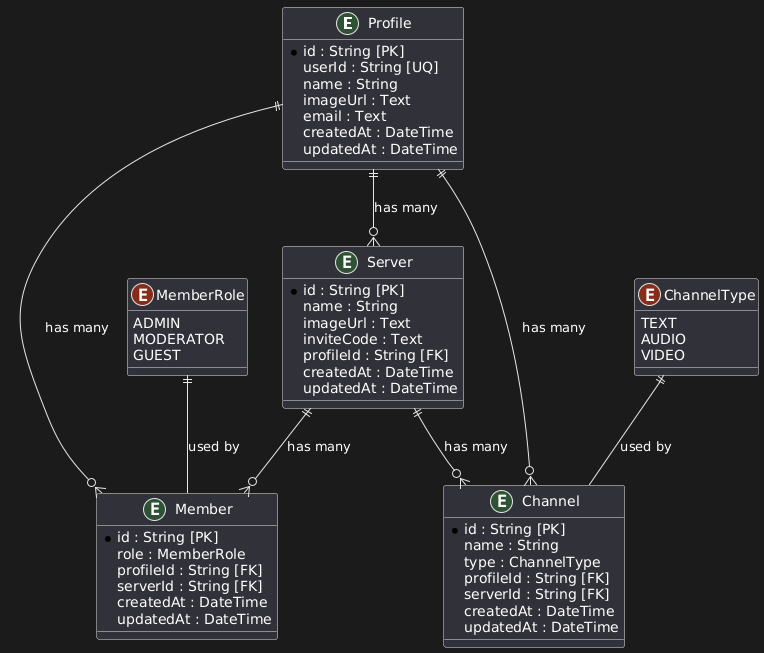

The diagram above was rendered by PlantUML. Its source (embedded in the PNG):
@startuml
entity "Profile" {
  * id : String [PK]
  userId : String [UQ]
  name : String
  imageUrl : Text
  email : Text
  createdAt : DateTime
  updatedAt : DateTime
}

entity "Server" {
  * id : String [PK]
  name : String
  imageUrl : Text
  inviteCode : Text
  profileId : String [FK]
  createdAt : DateTime
  updatedAt : DateTime
}

entity "Member" {
  * id : String [PK]
  role : MemberRole
  profileId : String [FK]
  serverId : String [FK]
  createdAt : DateTime
  updatedAt : DateTime
}

entity "Channel" {
  * id : String [PK]
  name : String
  type : ChannelType
  profileId : String [FK]
  serverId : String [FK]
  createdAt : DateTime
  updatedAt : DateTime
}

enum MemberRole {
  ADMIN
  MODERATOR
  GUEST
}

enum ChannelType {
  TEXT
  AUDIO
  VIDEO
}

' Relationships
Profile ||--o{ Server : "has many"
Profile ||--o{ Member : "has many"
Profile ||--o{ Channel : "has many"

Server ||--o{ Member : "has many"
Server ||--o{ Channel : "has many"

MemberRole ||-- Member : "used by"
ChannelType ||-- Channel : "used by"
@enduml